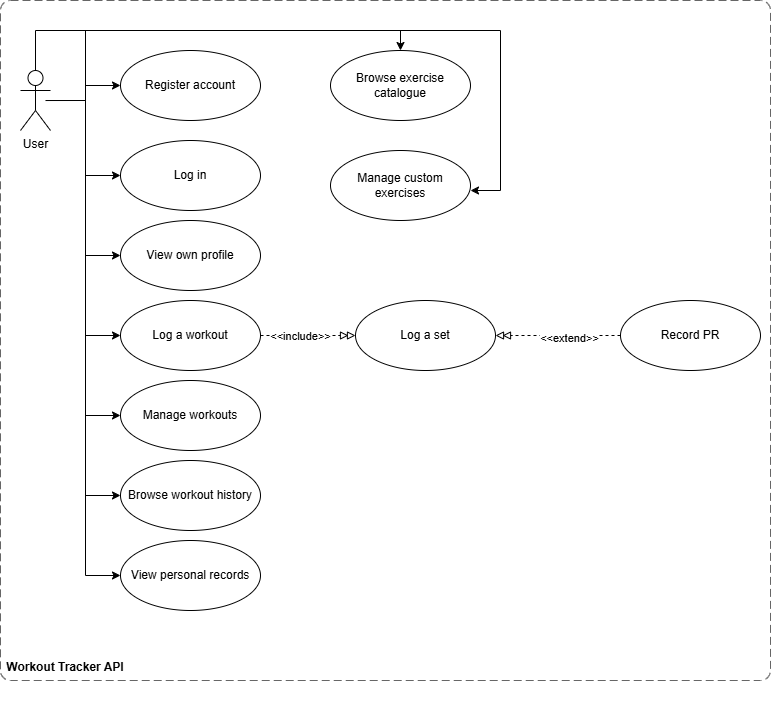

The diagram above was exported from draw.io. Its source (the exported page's mxGraphModel, read from the mxfile embedded in the PNG):
<mxGraphModel dx="1284" dy="748" grid="1" gridSize="10" guides="1" tooltips="1" connect="1" arrows="1" fold="1" page="1" pageScale="1" pageWidth="850" pageHeight="1100" math="0" shadow="0">
  <root>
    <mxCell id="0" />
    <mxCell id="1" parent="0" />
    <mxCell id="i8iFyFCy85VMmkCPr5nl-23" edge="1" parent="1" source="i8iFyFCy85VMmkCPr5nl-2" style="edgeStyle=orthogonalEdgeStyle;rounded=0;orthogonalLoop=1;jettySize=auto;html=1;" target="i8iFyFCy85VMmkCPr5nl-5">
      <mxGeometry relative="1" as="geometry" />
    </mxCell>
    <mxCell id="i8iFyFCy85VMmkCPr5nl-24" edge="1" parent="1" source="i8iFyFCy85VMmkCPr5nl-2" style="edgeStyle=orthogonalEdgeStyle;rounded=0;orthogonalLoop=1;jettySize=auto;html=1;entryX=0;entryY=0.5;entryDx=0;entryDy=0;" target="i8iFyFCy85VMmkCPr5nl-6">
      <mxGeometry relative="1" as="geometry" />
    </mxCell>
    <mxCell id="i8iFyFCy85VMmkCPr5nl-25" edge="1" parent="1" source="i8iFyFCy85VMmkCPr5nl-2" style="edgeStyle=orthogonalEdgeStyle;rounded=0;orthogonalLoop=1;jettySize=auto;html=1;entryX=0;entryY=0.5;entryDx=0;entryDy=0;" target="i8iFyFCy85VMmkCPr5nl-7">
      <mxGeometry relative="1" as="geometry" />
    </mxCell>
    <mxCell id="i8iFyFCy85VMmkCPr5nl-26" edge="1" parent="1" source="i8iFyFCy85VMmkCPr5nl-2" style="edgeStyle=orthogonalEdgeStyle;rounded=0;orthogonalLoop=1;jettySize=auto;html=1;entryX=0;entryY=0.5;entryDx=0;entryDy=0;" target="i8iFyFCy85VMmkCPr5nl-10">
      <mxGeometry relative="1" as="geometry" />
    </mxCell>
    <mxCell id="i8iFyFCy85VMmkCPr5nl-27" edge="1" parent="1" source="i8iFyFCy85VMmkCPr5nl-2" style="edgeStyle=orthogonalEdgeStyle;rounded=0;orthogonalLoop=1;jettySize=auto;html=1;entryX=0;entryY=0.5;entryDx=0;entryDy=0;" target="i8iFyFCy85VMmkCPr5nl-11">
      <mxGeometry relative="1" as="geometry" />
    </mxCell>
    <mxCell id="i8iFyFCy85VMmkCPr5nl-28" edge="1" parent="1" source="i8iFyFCy85VMmkCPr5nl-2" style="edgeStyle=orthogonalEdgeStyle;rounded=0;orthogonalLoop=1;jettySize=auto;html=1;entryX=0;entryY=0.5;entryDx=0;entryDy=0;" target="i8iFyFCy85VMmkCPr5nl-18">
      <mxGeometry relative="1" as="geometry" />
    </mxCell>
    <mxCell id="i8iFyFCy85VMmkCPr5nl-29" edge="1" parent="1" source="i8iFyFCy85VMmkCPr5nl-2" style="edgeStyle=orthogonalEdgeStyle;rounded=0;orthogonalLoop=1;jettySize=auto;html=1;entryX=0;entryY=0.5;entryDx=0;entryDy=0;" target="i8iFyFCy85VMmkCPr5nl-19">
      <mxGeometry relative="1" as="geometry" />
    </mxCell>
    <mxCell id="i8iFyFCy85VMmkCPr5nl-32" edge="1" parent="1" style="edgeStyle=orthogonalEdgeStyle;rounded=0;orthogonalLoop=1;jettySize=auto;html=1;entryX=0.5;entryY=0;entryDx=0;entryDy=0;" target="i8iFyFCy85VMmkCPr5nl-8">
      <mxGeometry relative="1" as="geometry">
        <Array as="points">
          <mxPoint x="155" y="110" />
          <mxPoint x="155" y="40" />
          <mxPoint x="470" y="40" />
        </Array>
        <mxPoint x="115" y="110.0344827586207" as="sourcePoint" />
        <mxPoint x="465" y="60" as="targetPoint" />
      </mxGeometry>
    </mxCell>
    <mxCell id="i8iFyFCy85VMmkCPr5nl-33" edge="1" parent="1" source="i8iFyFCy85VMmkCPr5nl-2" style="edgeStyle=orthogonalEdgeStyle;rounded=0;orthogonalLoop=1;jettySize=auto;html=1;">
      <mxGeometry relative="1" as="geometry">
        <Array as="points">
          <mxPoint x="105" y="40" />
          <mxPoint x="570" y="40" />
          <mxPoint x="570" y="200" />
        </Array>
        <mxPoint x="540" y="200" as="targetPoint" />
      </mxGeometry>
    </mxCell>
    <mxCell id="i8iFyFCy85VMmkCPr5nl-2" parent="1" style="shape=umlActor;verticalLabelPosition=bottom;verticalAlign=top;html=1;" value="User" vertex="1">
      <mxGeometry height="60" width="30" x="90" y="80" as="geometry" />
    </mxCell>
    <object placeholders="1" id="i8iFyFCy85VMmkCPr5nl-3">
      <mxCell parent="1" style="rounded=1;fontSize=11;whiteSpace=wrap;html=1;dashed=1;arcSize=20;fillColor=none;strokeColor=#666666;fontColor=#333333;labelBackgroundColor=none;align=left;verticalAlign=bottom;labelBorderColor=none;spacingTop=0;spacing=10;dashPattern=8 4;metaEdit=1;rotatable=0;perimeter=rectanglePerimeter;noLabel=0;labelPadding=0;allowArrows=0;connectable=0;expand=0;recursiveResize=0;editable=1;pointerEvents=0;absoluteArcSize=1;points=[[0.25,0,0],[0.5,0,0],[0.75,0,0],[1,0.25,0],[1,0.5,0],[1,0.75,0],[0.75,1,0],[0.5,1,0],[0.25,1,0],[0,0.75,0],[0,0.5,0],[0,0.25,0]];" vertex="1">
        <mxGeometry height="680" width="770" x="70" y="10" as="geometry" />
      </mxCell>
    </object>
    <mxCell id="i8iFyFCy85VMmkCPr5nl-4" parent="1" style="text;html=1;whiteSpace=wrap;strokeColor=none;fillColor=none;align=center;verticalAlign=middle;rounded=0;" value="&lt;p class=&quot;font-claude-response-body break-words whitespace-normal leading-[1.7]&quot;&gt;&lt;strong&gt;Workout Tracker API&lt;/strong&gt;&lt;/p&gt;&lt;br/&gt;&lt;p class=&quot;font-claude-response-body break-words whitespace-normal leading-[1.7]&quot;&gt;&lt;/p&gt;" vertex="1">
      <mxGeometry height="20" width="130" x="70" y="680" as="geometry" />
    </mxCell>
    <mxCell id="i8iFyFCy85VMmkCPr5nl-5" parent="1" style="ellipse;whiteSpace=wrap;html=1;align=center;" value="&lt;span style=&quot;background-color: transparent; color: light-dark(rgb(0, 0, 0), rgb(255, 255, 255));&quot;&gt;Register account&lt;/span&gt;" vertex="1">
      <mxGeometry height="70" width="140" x="190" y="60" as="geometry" />
    </mxCell>
    <mxCell id="i8iFyFCy85VMmkCPr5nl-6" parent="1" style="ellipse;whiteSpace=wrap;html=1;" value="Log in" vertex="1">
      <mxGeometry height="70" width="140" x="190" y="150" as="geometry" />
    </mxCell>
    <mxCell id="i8iFyFCy85VMmkCPr5nl-7" parent="1" style="ellipse;whiteSpace=wrap;html=1;" value="View own profile" vertex="1">
      <mxGeometry height="70" width="140" x="190" y="230" as="geometry" />
    </mxCell>
    <mxCell id="i8iFyFCy85VMmkCPr5nl-8" parent="1" style="ellipse;whiteSpace=wrap;html=1;" value="&lt;span style=&quot;background-color: transparent; color: light-dark(rgb(0, 0, 0), rgb(255, 255, 255));&quot;&gt;Browse exercise catalogue&lt;/span&gt;" vertex="1">
      <mxGeometry height="70" width="140" x="400" y="60" as="geometry" />
    </mxCell>
    <mxCell id="i8iFyFCy85VMmkCPr5nl-9" parent="1" style="ellipse;whiteSpace=wrap;html=1;" value="Manage custom exercises" vertex="1">
      <mxGeometry height="70" width="140" x="400" y="160" as="geometry" />
    </mxCell>
    <mxCell id="i8iFyFCy85VMmkCPr5nl-34" edge="1" parent="1" source="i8iFyFCy85VMmkCPr5nl-10" style="edgeStyle=orthogonalEdgeStyle;rounded=0;orthogonalLoop=1;jettySize=auto;html=1;entryX=0;entryY=0.5;entryDx=0;entryDy=0;endArrow=doubleBlock;endFill=0;dashed=1;" target="i8iFyFCy85VMmkCPr5nl-22">
      <mxGeometry relative="1" as="geometry" />
    </mxCell>
    <mxCell id="i8iFyFCy85VMmkCPr5nl-35" connectable="0" parent="i8iFyFCy85VMmkCPr5nl-34" style="edgeLabel;html=1;align=center;verticalAlign=middle;resizable=0;points=[];" value="&amp;lt;&amp;lt;include&amp;gt;&amp;gt;" vertex="1">
      <mxGeometry relative="1" x="-0.2325" as="geometry">
        <mxPoint x="3" as="offset" />
      </mxGeometry>
    </mxCell>
    <mxCell id="i8iFyFCy85VMmkCPr5nl-10" parent="1" style="ellipse;whiteSpace=wrap;html=1;" value="&lt;span style=&quot;background-color: transparent; color: light-dark(rgb(0, 0, 0), rgb(255, 255, 255));&quot;&gt;Log a workout&lt;/span&gt;" vertex="1">
      <mxGeometry height="70" width="140" x="190" y="310" as="geometry" />
    </mxCell>
    <mxCell id="i8iFyFCy85VMmkCPr5nl-11" parent="1" style="ellipse;whiteSpace=wrap;html=1;" value="Manage workouts" vertex="1">
      <mxGeometry height="70" width="140" x="190" y="390" as="geometry" />
    </mxCell>
    <mxCell id="i8iFyFCy85VMmkCPr5nl-18" parent="1" style="ellipse;whiteSpace=wrap;html=1;" value="Browse workout history" vertex="1">
      <mxGeometry height="70" width="140" x="190" y="470" as="geometry" />
    </mxCell>
    <mxCell id="i8iFyFCy85VMmkCPr5nl-19" parent="1" style="ellipse;whiteSpace=wrap;html=1;" value="View personal records" vertex="1">
      <mxGeometry height="70" width="140" x="190" y="550" as="geometry" />
    </mxCell>
    <mxCell id="i8iFyFCy85VMmkCPr5nl-36" edge="1" parent="1" source="i8iFyFCy85VMmkCPr5nl-21" style="edgeStyle=orthogonalEdgeStyle;rounded=0;orthogonalLoop=1;jettySize=auto;html=1;endArrow=doubleBlock;endFill=0;dashed=1;" target="i8iFyFCy85VMmkCPr5nl-22">
      <mxGeometry relative="1" as="geometry" />
    </mxCell>
    <mxCell id="i8iFyFCy85VMmkCPr5nl-37" connectable="0" parent="i8iFyFCy85VMmkCPr5nl-36" style="edgeLabel;html=1;align=center;verticalAlign=middle;resizable=0;points=[];" value="&amp;lt;&amp;lt;extend&amp;gt;&amp;gt;" vertex="1">
      <mxGeometry relative="1" x="-0.1608" y="2" as="geometry">
        <mxPoint as="offset" />
      </mxGeometry>
    </mxCell>
    <mxCell id="i8iFyFCy85VMmkCPr5nl-21" parent="1" style="ellipse;whiteSpace=wrap;html=1;" value="Record PR" vertex="1">
      <mxGeometry height="70" width="140" x="690" y="310" as="geometry" />
    </mxCell>
    <mxCell id="i8iFyFCy85VMmkCPr5nl-22" parent="1" style="ellipse;whiteSpace=wrap;html=1;" value="Log a set" vertex="1">
      <mxGeometry height="70" width="140" x="425" y="310" as="geometry" />
    </mxCell>
  </root>
</mxGraphModel>